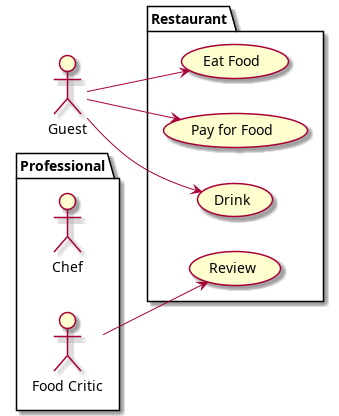

The diagram above was rendered by PlantUML. Its source (embedded in the PNG):
@startuml
left to right direction
actor Guest as g
package Professional {
actor Chef as c
actor "Food Critic" as fc
}
package Restaurant {
usecase "Eat Food" as UC1
usecase "Pay for Food" as UC2
usecase "Drink" as UC3
usecase "Review" as UC4
}
fc --> UC4
g --> UC1
g --> UC2
g --> UC3
@enduml